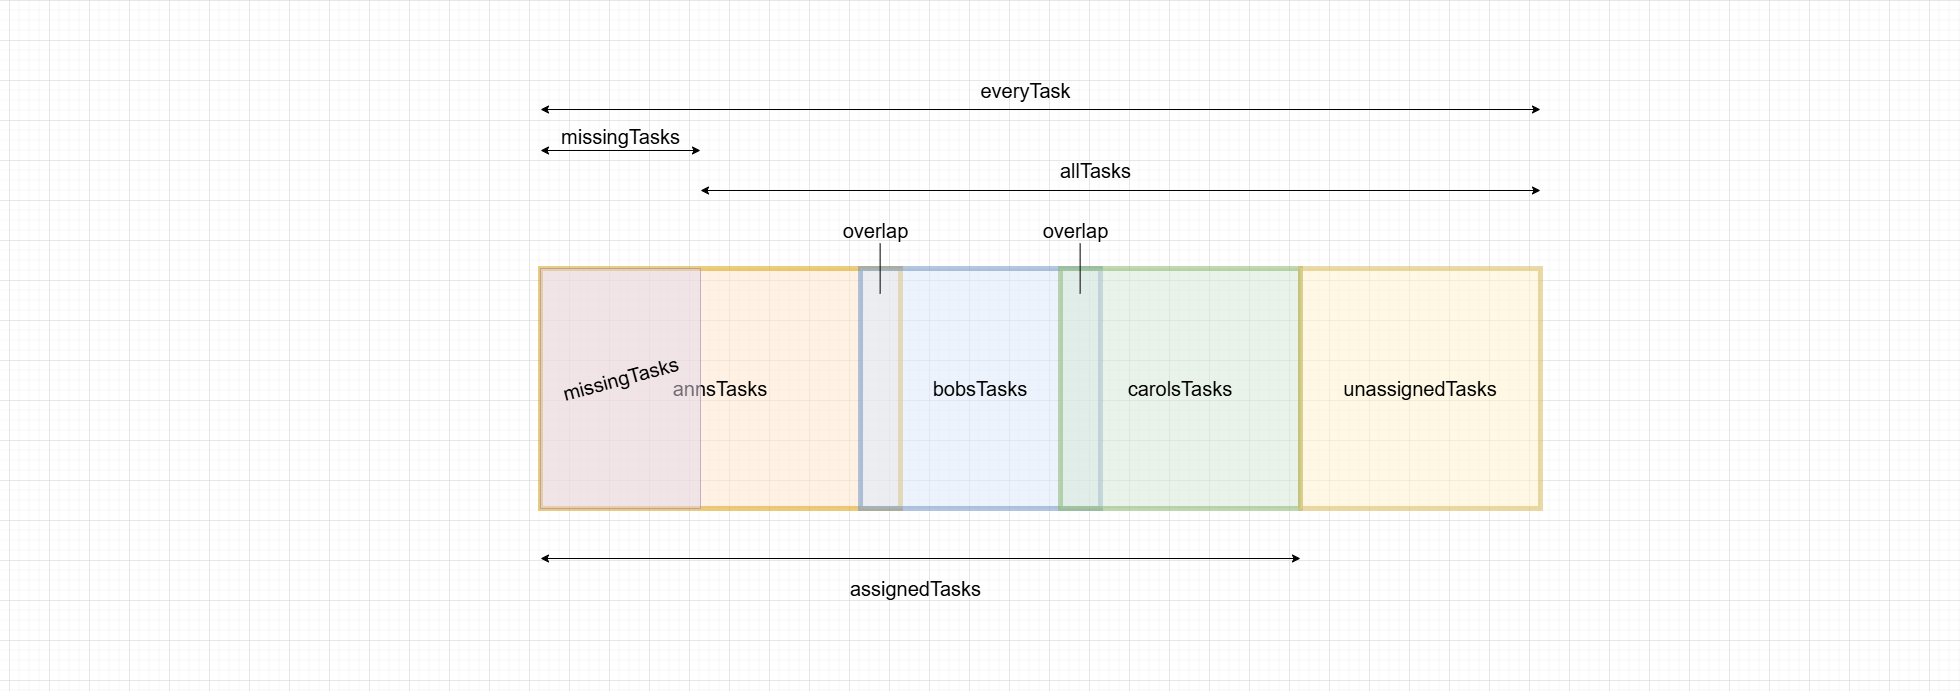

The diagram above was exported from draw.io. Its source (the exported page's mxGraphModel, read from the mxfile embedded in the PNG):
<mxGraphModel dx="2895" dy="617" grid="1" gridSize="10" guides="1" tooltips="1" connect="1" arrows="1" fold="1" page="1" pageScale="1" pageWidth="980" pageHeight="690" math="0" shadow="0">
  <root>
    <mxCell id="aKfAKU7B_PhdYqOPjM5J-0" />
    <mxCell id="aKfAKU7B_PhdYqOPjM5J-1" parent="aKfAKU7B_PhdYqOPjM5J-0" />
    <mxCell id="aKfAKU7B_PhdYqOPjM5J-14" value="&lt;font style=&quot;font-size: 20px;&quot;&gt;annsTasks&lt;/font&gt;" style="rounded=0;whiteSpace=wrap;html=1;fillColor=#ffe6cc;strokeColor=#d79b00;opacity=50;strokeWidth=5;" vertex="1" parent="aKfAKU7B_PhdYqOPjM5J-1">
      <mxGeometry x="-440" y="958" width="360" height="240" as="geometry" />
    </mxCell>
    <mxCell id="aKfAKU7B_PhdYqOPjM5J-15" value="&lt;font style=&quot;font-size: 20px;&quot;&gt;bobsTasks&lt;/font&gt;" style="rounded=0;whiteSpace=wrap;html=1;fillColor=#dae8fc;strokeColor=#6c8ebf;opacity=50;strokeWidth=5;" vertex="1" parent="aKfAKU7B_PhdYqOPjM5J-1">
      <mxGeometry x="-120" y="958" width="240" height="240" as="geometry" />
    </mxCell>
    <mxCell id="aKfAKU7B_PhdYqOPjM5J-16" value="&lt;font style=&quot;font-size: 20px;&quot;&gt;carolsTasks&lt;/font&gt;" style="rounded=0;whiteSpace=wrap;html=1;fillColor=#d5e8d4;strokeColor=#82b366;opacity=50;strokeWidth=5;" vertex="1" parent="aKfAKU7B_PhdYqOPjM5J-1">
      <mxGeometry x="80" y="958" width="240" height="240" as="geometry" />
    </mxCell>
    <mxCell id="aKfAKU7B_PhdYqOPjM5J-17" value="&lt;font style=&quot;font-size: 20px;&quot;&gt;allTasks&lt;/font&gt;" style="text;html=1;align=center;verticalAlign=middle;resizable=0;points=[];autosize=1;strokeColor=none;fillColor=none;" vertex="1" parent="aKfAKU7B_PhdYqOPjM5J-1">
      <mxGeometry x="70" y="840" width="90" height="40" as="geometry" />
    </mxCell>
    <mxCell id="aKfAKU7B_PhdYqOPjM5J-18" value="&lt;font style=&quot;font-size: 20px;&quot;&gt;assignedTasks&lt;/font&gt;" style="text;html=1;align=center;verticalAlign=middle;resizable=0;points=[];autosize=1;strokeColor=none;fillColor=none;" vertex="1" parent="aKfAKU7B_PhdYqOPjM5J-1">
      <mxGeometry x="-140" y="1258" width="150" height="40" as="geometry" />
    </mxCell>
    <mxCell id="aKfAKU7B_PhdYqOPjM5J-19" value="" style="rounded=0;whiteSpace=wrap;html=1;fillColor=#e1d5e7;strokeColor=#9673a6;opacity=50;" vertex="1" parent="aKfAKU7B_PhdYqOPjM5J-1">
      <mxGeometry x="-440" y="958" width="160" height="240" as="geometry" />
    </mxCell>
    <mxCell id="aKfAKU7B_PhdYqOPjM5J-20" value="" style="endArrow=classic;startArrow=classic;html=1;rounded=0;" edge="1" parent="aKfAKU7B_PhdYqOPjM5J-1">
      <mxGeometry width="50" height="50" relative="1" as="geometry">
        <mxPoint x="560" y="799" as="sourcePoint" />
        <mxPoint x="-440" y="799" as="targetPoint" />
      </mxGeometry>
    </mxCell>
    <mxCell id="aKfAKU7B_PhdYqOPjM5J-21" value="&lt;span style=&quot;font-size: 20px;&quot;&gt;everyTask&lt;/span&gt;" style="text;html=1;align=center;verticalAlign=middle;resizable=0;points=[];autosize=1;strokeColor=none;fillColor=none;" vertex="1" parent="aKfAKU7B_PhdYqOPjM5J-1">
      <mxGeometry x="-10" y="760" width="110" height="40" as="geometry" />
    </mxCell>
    <mxCell id="aKfAKU7B_PhdYqOPjM5J-22" value="&lt;span style=&quot;font-size: 20px; text-wrap-mode: nowrap;&quot;&gt;unassignedTasks&lt;/span&gt;" style="rounded=0;whiteSpace=wrap;html=1;fillColor=#fff2cc;strokeColor=#d6b656;opacity=50;strokeWidth=5;" vertex="1" parent="aKfAKU7B_PhdYqOPjM5J-1">
      <mxGeometry x="320" y="958" width="240" height="240" as="geometry" />
    </mxCell>
    <mxCell id="aKfAKU7B_PhdYqOPjM5J-23" value="" style="endArrow=classic;startArrow=classic;html=1;rounded=0;" edge="1" parent="aKfAKU7B_PhdYqOPjM5J-1">
      <mxGeometry width="50" height="50" relative="1" as="geometry">
        <mxPoint x="320" y="1248" as="sourcePoint" />
        <mxPoint x="-440" y="1248" as="targetPoint" />
      </mxGeometry>
    </mxCell>
    <mxCell id="aKfAKU7B_PhdYqOPjM5J-24" value="" style="endArrow=classic;startArrow=classic;html=1;rounded=0;" edge="1" parent="aKfAKU7B_PhdYqOPjM5J-1">
      <mxGeometry width="50" height="50" relative="1" as="geometry">
        <mxPoint x="560" y="880" as="sourcePoint" />
        <mxPoint x="-280" y="880" as="targetPoint" />
      </mxGeometry>
    </mxCell>
    <mxCell id="aKfAKU7B_PhdYqOPjM5J-25" value="" style="endArrow=classic;startArrow=classic;html=1;rounded=0;" edge="1" parent="aKfAKU7B_PhdYqOPjM5J-1">
      <mxGeometry width="50" height="50" relative="1" as="geometry">
        <mxPoint x="-280" y="840" as="sourcePoint" />
        <mxPoint x="-440" y="840" as="targetPoint" />
      </mxGeometry>
    </mxCell>
    <mxCell id="aKfAKU7B_PhdYqOPjM5J-26" value="&lt;span style=&quot;font-size: 20px;&quot;&gt;missingTasks&lt;/span&gt;" style="text;html=1;align=center;verticalAlign=middle;resizable=0;points=[];autosize=1;strokeColor=none;fillColor=none;" vertex="1" parent="aKfAKU7B_PhdYqOPjM5J-1">
      <mxGeometry x="-430" y="806" width="140" height="40" as="geometry" />
    </mxCell>
    <mxCell id="aKfAKU7B_PhdYqOPjM5J-27" value="&lt;span style=&quot;font-size: 20px;&quot;&gt;missingTasks&lt;/span&gt;" style="text;html=1;align=center;verticalAlign=middle;resizable=0;points=[];autosize=1;strokeColor=none;fillColor=none;rotation=-15;" vertex="1" parent="aKfAKU7B_PhdYqOPjM5J-1">
      <mxGeometry x="-430" y="1048" width="140" height="40" as="geometry" />
    </mxCell>
    <mxCell id="aKfAKU7B_PhdYqOPjM5J-28" value="&lt;font style=&quot;font-size: 20px;&quot;&gt;overlap&lt;/font&gt;" style="text;html=1;align=center;verticalAlign=middle;resizable=0;points=[];autosize=1;strokeColor=none;fillColor=none;" vertex="1" parent="aKfAKU7B_PhdYqOPjM5J-1">
      <mxGeometry x="-150" y="900" width="90" height="40" as="geometry" />
    </mxCell>
    <mxCell id="aKfAKU7B_PhdYqOPjM5J-29" value="&lt;font style=&quot;font-size: 20px;&quot;&gt;overlap&lt;/font&gt;" style="text;html=1;align=center;verticalAlign=middle;resizable=0;points=[];autosize=1;strokeColor=none;fillColor=none;" vertex="1" parent="aKfAKU7B_PhdYqOPjM5J-1">
      <mxGeometry x="50" y="900" width="90" height="40" as="geometry" />
    </mxCell>
    <mxCell id="aKfAKU7B_PhdYqOPjM5J-30" value="" style="endArrow=none;html=1;rounded=0;" edge="1" parent="aKfAKU7B_PhdYqOPjM5J-1">
      <mxGeometry width="50" height="50" relative="1" as="geometry">
        <mxPoint x="-100.36000000000001" y="983" as="sourcePoint" />
        <mxPoint x="-100.36000000000001" y="933" as="targetPoint" />
      </mxGeometry>
    </mxCell>
    <mxCell id="aKfAKU7B_PhdYqOPjM5J-31" value="" style="endArrow=none;html=1;rounded=0;" edge="1" parent="aKfAKU7B_PhdYqOPjM5J-1">
      <mxGeometry width="50" height="50" relative="1" as="geometry">
        <mxPoint x="99.64" y="983" as="sourcePoint" />
        <mxPoint x="99.64" y="933" as="targetPoint" />
      </mxGeometry>
    </mxCell>
  </root>
</mxGraphModel>